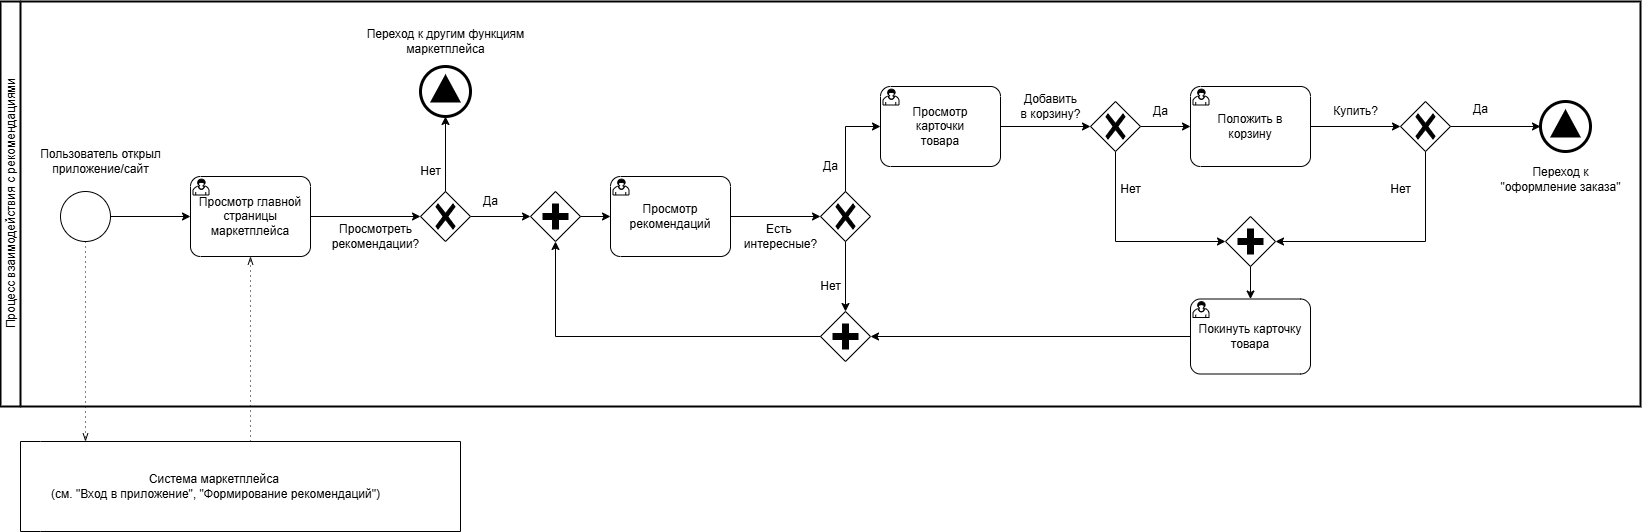

The diagram above was exported from draw.io. Its source (the exported page's mxGraphModel, read from the mxfile embedded in the PNG):
<mxGraphModel dx="1915" dy="1102" grid="1" gridSize="10" guides="1" tooltips="1" connect="1" arrows="1" fold="1" page="1" pageScale="1" pageWidth="827" pageHeight="1169" math="0" shadow="0">
  <root>
    <mxCell id="0" />
    <mxCell id="1" parent="0" />
    <mxCell id="CFysUGezZjwZ0dcTny1t-57" value="Процесс взаимодействия с рекомендациями" style="swimlane;html=1;startSize=20;fontStyle=0;collapsible=0;horizontal=0;swimlaneLine=1;swimlaneFillColor=#ffffff;strokeWidth=2;whiteSpace=wrap;" vertex="1" parent="1">
      <mxGeometry x="50" y="140" width="1640" height="405" as="geometry" />
    </mxCell>
    <mxCell id="CFysUGezZjwZ0dcTny1t-23" value="Переход к другим функциям&lt;div&gt;маркетплейса&lt;/div&gt;" style="text;html=1;align=center;verticalAlign=middle;resizable=0;points=[];autosize=1;strokeColor=none;fillColor=none;" vertex="1" parent="CFysUGezZjwZ0dcTny1t-57">
      <mxGeometry x="355" y="20" width="180" height="40" as="geometry" />
    </mxCell>
    <mxCell id="CFysUGezZjwZ0dcTny1t-58" value="" style="points=[[0.145,0.145,0],[0.5,0,0],[0.855,0.145,0],[1,0.5,0],[0.855,0.855,0],[0.5,1,0],[0.145,0.855,0],[0,0.5,0]];shape=mxgraph.bpmn.event;html=1;verticalLabelPosition=bottom;labelBackgroundColor=#ffffff;verticalAlign=top;align=center;perimeter=ellipsePerimeter;outlineConnect=0;aspect=fixed;outline=end;symbol=signal;" vertex="1" parent="CFysUGezZjwZ0dcTny1t-57">
      <mxGeometry x="420" y="65" width="50" height="50" as="geometry" />
    </mxCell>
    <mxCell id="CFysUGezZjwZ0dcTny1t-6" value="Пользователь открыл&lt;div&gt;приложение/сайт&lt;/div&gt;" style="text;html=1;align=center;verticalAlign=middle;resizable=0;points=[];autosize=1;strokeColor=none;fillColor=none;" vertex="1" parent="CFysUGezZjwZ0dcTny1t-57">
      <mxGeometry x="30" y="140" width="140" height="40" as="geometry" />
    </mxCell>
    <mxCell id="CFysUGezZjwZ0dcTny1t-7" style="edgeStyle=orthogonalEdgeStyle;rounded=0;orthogonalLoop=1;jettySize=auto;html=1;" edge="1" parent="1" source="CFysUGezZjwZ0dcTny1t-3" target="CFysUGezZjwZ0dcTny1t-9">
      <mxGeometry relative="1" as="geometry">
        <mxPoint x="240" y="355" as="targetPoint" />
      </mxGeometry>
    </mxCell>
    <mxCell id="CFysUGezZjwZ0dcTny1t-3" value="" style="points=[[0.145,0.145,0],[0.5,0,0],[0.855,0.145,0],[1,0.5,0],[0.855,0.855,0],[0.5,1,0],[0.145,0.855,0],[0,0.5,0]];shape=mxgraph.bpmn.event;html=1;verticalLabelPosition=bottom;labelBackgroundColor=#ffffff;verticalAlign=top;align=center;perimeter=ellipsePerimeter;outlineConnect=0;aspect=fixed;outline=standard;symbol=general;" vertex="1" parent="1">
      <mxGeometry x="110" y="330" width="50" height="50" as="geometry" />
    </mxCell>
    <mxCell id="CFysUGezZjwZ0dcTny1t-5" value="" style="swimlane;html=1;startSize=20;fontStyle=0;collapsible=0;horizontal=0;swimlaneLine=0;fillColor=none;whiteSpace=wrap;" vertex="1" parent="1">
      <mxGeometry x="70" y="580" width="440" height="90" as="geometry" />
    </mxCell>
    <mxCell id="CFysUGezZjwZ0dcTny1t-60" value="Система маркетплейса&amp;nbsp;&lt;div&gt;(см. &quot;Вход в приложение&quot;, &quot;Формирование рекомендаций&quot;)&lt;/div&gt;" style="text;html=1;align=center;verticalAlign=middle;resizable=0;points=[];autosize=1;strokeColor=none;fillColor=none;" vertex="1" parent="CFysUGezZjwZ0dcTny1t-5">
      <mxGeometry x="20" y="25" width="350" height="40" as="geometry" />
    </mxCell>
    <mxCell id="CFysUGezZjwZ0dcTny1t-13" style="edgeStyle=orthogonalEdgeStyle;rounded=0;orthogonalLoop=1;jettySize=auto;html=1;exitX=1;exitY=0.5;exitDx=0;exitDy=0;exitPerimeter=0;" edge="1" parent="1" source="CFysUGezZjwZ0dcTny1t-9" target="CFysUGezZjwZ0dcTny1t-12">
      <mxGeometry relative="1" as="geometry" />
    </mxCell>
    <mxCell id="CFysUGezZjwZ0dcTny1t-9" value="Просмотр главной страницы маркетплейса" style="points=[[0.25,0,0],[0.5,0,0],[0.75,0,0],[1,0.25,0],[1,0.5,0],[1,0.75,0],[0.75,1,0],[0.5,1,0],[0.25,1,0],[0,0.75,0],[0,0.5,0],[0,0.25,0]];shape=mxgraph.bpmn.task2;whiteSpace=wrap;rectStyle=rounded;size=10;html=1;container=1;expand=0;collapsible=0;taskMarker=user;" vertex="1" parent="1">
      <mxGeometry x="240" y="315" width="120" height="80" as="geometry" />
    </mxCell>
    <mxCell id="CFysUGezZjwZ0dcTny1t-10" value="" style="edgeStyle=elbowEdgeStyle;fontSize=12;html=1;endFill=0;startFill=0;endSize=6;startSize=6;dashed=1;dashPattern=1 4;endArrow=openThin;startArrow=none;rounded=0;entryX=0.5;entryY=1;entryDx=0;entryDy=0;entryPerimeter=0;" edge="1" parent="1" target="CFysUGezZjwZ0dcTny1t-9">
      <mxGeometry width="160" relative="1" as="geometry">
        <mxPoint x="300" y="580" as="sourcePoint" />
        <mxPoint x="410" y="490" as="targetPoint" />
      </mxGeometry>
    </mxCell>
    <mxCell id="CFysUGezZjwZ0dcTny1t-11" value="" style="fontSize=12;html=1;endFill=0;startFill=0;endSize=6;startSize=6;dashed=1;dashPattern=1 4;endArrow=openThin;startArrow=none;rounded=0;exitX=0.5;exitY=1;exitDx=0;exitDy=0;exitPerimeter=0;" edge="1" parent="1" source="CFysUGezZjwZ0dcTny1t-3">
      <mxGeometry width="160" relative="1" as="geometry">
        <mxPoint x="110" y="480" as="sourcePoint" />
        <mxPoint x="135" y="580" as="targetPoint" />
      </mxGeometry>
    </mxCell>
    <mxCell id="CFysUGezZjwZ0dcTny1t-17" style="edgeStyle=orthogonalEdgeStyle;rounded=0;orthogonalLoop=1;jettySize=auto;html=1;exitX=1;exitY=0.5;exitDx=0;exitDy=0;exitPerimeter=0;" edge="1" parent="1" source="CFysUGezZjwZ0dcTny1t-12" target="CFysUGezZjwZ0dcTny1t-16">
      <mxGeometry relative="1" as="geometry" />
    </mxCell>
    <mxCell id="CFysUGezZjwZ0dcTny1t-12" value="" style="points=[[0.25,0.25,0],[0.5,0,0],[0.75,0.25,0],[1,0.5,0],[0.75,0.75,0],[0.5,1,0],[0.25,0.75,0],[0,0.5,0]];shape=mxgraph.bpmn.gateway2;html=1;verticalLabelPosition=bottom;labelBackgroundColor=#ffffff;verticalAlign=top;align=center;perimeter=rhombusPerimeter;outlineConnect=0;outline=none;symbol=none;gwType=exclusive;" vertex="1" parent="1">
      <mxGeometry x="470" y="330" width="50" height="50" as="geometry" />
    </mxCell>
    <mxCell id="CFysUGezZjwZ0dcTny1t-14" value="Просмотреть&lt;div&gt;рекомендации?&lt;/div&gt;" style="text;html=1;align=center;verticalAlign=middle;resizable=0;points=[];autosize=1;strokeColor=none;fillColor=none;" vertex="1" parent="1">
      <mxGeometry x="370" y="355" width="110" height="40" as="geometry" />
    </mxCell>
    <mxCell id="CFysUGezZjwZ0dcTny1t-25" style="edgeStyle=orthogonalEdgeStyle;rounded=0;orthogonalLoop=1;jettySize=auto;html=1;exitX=1;exitY=0.5;exitDx=0;exitDy=0;exitPerimeter=0;" edge="1" parent="1" source="CFysUGezZjwZ0dcTny1t-15" target="CFysUGezZjwZ0dcTny1t-24">
      <mxGeometry relative="1" as="geometry" />
    </mxCell>
    <mxCell id="CFysUGezZjwZ0dcTny1t-15" value="Просмотр рекомендаций" style="points=[[0.25,0,0],[0.5,0,0],[0.75,0,0],[1,0.25,0],[1,0.5,0],[1,0.75,0],[0.75,1,0],[0.5,1,0],[0.25,1,0],[0,0.75,0],[0,0.5,0],[0,0.25,0]];shape=mxgraph.bpmn.task2;whiteSpace=wrap;rectStyle=rounded;size=10;html=1;container=1;expand=0;collapsible=0;taskMarker=user;" vertex="1" parent="1">
      <mxGeometry x="660" y="315" width="120" height="80" as="geometry" />
    </mxCell>
    <mxCell id="CFysUGezZjwZ0dcTny1t-16" value="" style="points=[[0.25,0.25,0],[0.5,0,0],[0.75,0.25,0],[1,0.5,0],[0.75,0.75,0],[0.5,1,0],[0.25,0.75,0],[0,0.5,0]];shape=mxgraph.bpmn.gateway2;html=1;verticalLabelPosition=bottom;labelBackgroundColor=#ffffff;verticalAlign=top;align=center;perimeter=rhombusPerimeter;outlineConnect=0;outline=none;symbol=none;gwType=parallel;" vertex="1" parent="1">
      <mxGeometry x="580" y="330" width="50" height="50" as="geometry" />
    </mxCell>
    <mxCell id="CFysUGezZjwZ0dcTny1t-18" style="edgeStyle=orthogonalEdgeStyle;rounded=0;orthogonalLoop=1;jettySize=auto;html=1;exitX=1;exitY=0.5;exitDx=0;exitDy=0;exitPerimeter=0;entryX=0;entryY=0.5;entryDx=0;entryDy=0;entryPerimeter=0;" edge="1" parent="1" source="CFysUGezZjwZ0dcTny1t-16" target="CFysUGezZjwZ0dcTny1t-15">
      <mxGeometry relative="1" as="geometry" />
    </mxCell>
    <mxCell id="CFysUGezZjwZ0dcTny1t-19" value="Да" style="text;html=1;align=center;verticalAlign=middle;resizable=0;points=[];autosize=1;strokeColor=none;fillColor=none;" vertex="1" parent="1">
      <mxGeometry x="520" y="325" width="40" height="30" as="geometry" />
    </mxCell>
    <mxCell id="CFysUGezZjwZ0dcTny1t-21" style="edgeStyle=orthogonalEdgeStyle;rounded=0;orthogonalLoop=1;jettySize=auto;html=1;exitX=0.5;exitY=0;exitDx=0;exitDy=0;exitPerimeter=0;entryX=0.5;entryY=1;entryDx=0;entryDy=0;entryPerimeter=0;" edge="1" parent="1" source="CFysUGezZjwZ0dcTny1t-12" target="CFysUGezZjwZ0dcTny1t-58">
      <mxGeometry relative="1" as="geometry">
        <mxPoint x="495" y="250" as="targetPoint" />
      </mxGeometry>
    </mxCell>
    <mxCell id="CFysUGezZjwZ0dcTny1t-22" value="Нет" style="text;html=1;align=center;verticalAlign=middle;resizable=0;points=[];autosize=1;strokeColor=none;fillColor=none;" vertex="1" parent="1">
      <mxGeometry x="460" y="295" width="40" height="30" as="geometry" />
    </mxCell>
    <mxCell id="CFysUGezZjwZ0dcTny1t-24" value="" style="points=[[0.25,0.25,0],[0.5,0,0],[0.75,0.25,0],[1,0.5,0],[0.75,0.75,0],[0.5,1,0],[0.25,0.75,0],[0,0.5,0]];shape=mxgraph.bpmn.gateway2;html=1;verticalLabelPosition=bottom;labelBackgroundColor=#ffffff;verticalAlign=top;align=center;perimeter=rhombusPerimeter;outlineConnect=0;outline=none;symbol=none;gwType=exclusive;" vertex="1" parent="1">
      <mxGeometry x="870" y="330" width="50" height="50" as="geometry" />
    </mxCell>
    <mxCell id="CFysUGezZjwZ0dcTny1t-26" value="Есть&amp;nbsp;&lt;div&gt;интересные?&lt;/div&gt;" style="text;html=1;align=center;verticalAlign=middle;resizable=0;points=[];autosize=1;strokeColor=none;fillColor=none;" vertex="1" parent="1">
      <mxGeometry x="780" y="355" width="100" height="40" as="geometry" />
    </mxCell>
    <mxCell id="CFysUGezZjwZ0dcTny1t-35" style="edgeStyle=orthogonalEdgeStyle;rounded=0;orthogonalLoop=1;jettySize=auto;html=1;exitX=1;exitY=0.5;exitDx=0;exitDy=0;exitPerimeter=0;" edge="1" parent="1" source="CFysUGezZjwZ0dcTny1t-27" target="CFysUGezZjwZ0dcTny1t-34">
      <mxGeometry relative="1" as="geometry" />
    </mxCell>
    <mxCell id="CFysUGezZjwZ0dcTny1t-27" value="Просмотр&lt;div&gt;карточки&lt;/div&gt;&lt;div&gt;товара&lt;/div&gt;" style="points=[[0.25,0,0],[0.5,0,0],[0.75,0,0],[1,0.25,0],[1,0.5,0],[1,0.75,0],[0.75,1,0],[0.5,1,0],[0.25,1,0],[0,0.75,0],[0,0.5,0],[0,0.25,0]];shape=mxgraph.bpmn.task2;whiteSpace=wrap;rectStyle=rounded;size=10;html=1;container=1;expand=0;collapsible=0;taskMarker=user;" vertex="1" parent="1">
      <mxGeometry x="930" y="225" width="120" height="80" as="geometry" />
    </mxCell>
    <mxCell id="CFysUGezZjwZ0dcTny1t-28" style="edgeStyle=orthogonalEdgeStyle;rounded=0;orthogonalLoop=1;jettySize=auto;html=1;entryX=0;entryY=0.5;entryDx=0;entryDy=0;entryPerimeter=0;exitX=0.5;exitY=0;exitDx=0;exitDy=0;exitPerimeter=0;" edge="1" parent="1" source="CFysUGezZjwZ0dcTny1t-24" target="CFysUGezZjwZ0dcTny1t-27">
      <mxGeometry relative="1" as="geometry" />
    </mxCell>
    <mxCell id="CFysUGezZjwZ0dcTny1t-29" value="Да" style="text;html=1;align=center;verticalAlign=middle;resizable=0;points=[];autosize=1;strokeColor=none;fillColor=none;" vertex="1" parent="1">
      <mxGeometry x="860" y="290" width="40" height="30" as="geometry" />
    </mxCell>
    <mxCell id="CFysUGezZjwZ0dcTny1t-30" value="" style="points=[[0.25,0.25,0],[0.5,0,0],[0.75,0.25,0],[1,0.5,0],[0.75,0.75,0],[0.5,1,0],[0.25,0.75,0],[0,0.5,0]];shape=mxgraph.bpmn.gateway2;html=1;verticalLabelPosition=bottom;labelBackgroundColor=#ffffff;verticalAlign=top;align=center;perimeter=rhombusPerimeter;outlineConnect=0;outline=none;symbol=none;gwType=parallel;" vertex="1" parent="1">
      <mxGeometry x="870" y="450" width="50" height="50" as="geometry" />
    </mxCell>
    <mxCell id="CFysUGezZjwZ0dcTny1t-31" style="edgeStyle=orthogonalEdgeStyle;rounded=0;orthogonalLoop=1;jettySize=auto;html=1;exitX=0.5;exitY=1;exitDx=0;exitDy=0;exitPerimeter=0;entryX=0.5;entryY=0;entryDx=0;entryDy=0;entryPerimeter=0;" edge="1" parent="1" source="CFysUGezZjwZ0dcTny1t-24" target="CFysUGezZjwZ0dcTny1t-30">
      <mxGeometry relative="1" as="geometry" />
    </mxCell>
    <mxCell id="CFysUGezZjwZ0dcTny1t-32" value="Нет" style="text;html=1;align=center;verticalAlign=middle;resizable=0;points=[];autosize=1;strokeColor=none;fillColor=none;" vertex="1" parent="1">
      <mxGeometry x="860" y="410" width="40" height="30" as="geometry" />
    </mxCell>
    <mxCell id="CFysUGezZjwZ0dcTny1t-33" style="edgeStyle=orthogonalEdgeStyle;rounded=0;orthogonalLoop=1;jettySize=auto;html=1;exitX=0;exitY=0.5;exitDx=0;exitDy=0;exitPerimeter=0;entryX=0.5;entryY=1;entryDx=0;entryDy=0;entryPerimeter=0;" edge="1" parent="1" source="CFysUGezZjwZ0dcTny1t-30" target="CFysUGezZjwZ0dcTny1t-16">
      <mxGeometry relative="1" as="geometry" />
    </mxCell>
    <mxCell id="CFysUGezZjwZ0dcTny1t-38" style="edgeStyle=orthogonalEdgeStyle;rounded=0;orthogonalLoop=1;jettySize=auto;html=1;exitX=1;exitY=0.5;exitDx=0;exitDy=0;exitPerimeter=0;" edge="1" parent="1" source="CFysUGezZjwZ0dcTny1t-34" target="CFysUGezZjwZ0dcTny1t-37">
      <mxGeometry relative="1" as="geometry" />
    </mxCell>
    <mxCell id="CFysUGezZjwZ0dcTny1t-40" style="edgeStyle=orthogonalEdgeStyle;rounded=0;orthogonalLoop=1;jettySize=auto;html=1;exitX=0.5;exitY=1;exitDx=0;exitDy=0;exitPerimeter=0;entryX=0;entryY=0.5;entryDx=0;entryDy=0;entryPerimeter=0;" edge="1" parent="1" source="CFysUGezZjwZ0dcTny1t-34" target="CFysUGezZjwZ0dcTny1t-41">
      <mxGeometry relative="1" as="geometry">
        <mxPoint x="1164.913043478261" y="375.0000000000001" as="targetPoint" />
      </mxGeometry>
    </mxCell>
    <mxCell id="CFysUGezZjwZ0dcTny1t-34" value="" style="points=[[0.25,0.25,0],[0.5,0,0],[0.75,0.25,0],[1,0.5,0],[0.75,0.75,0],[0.5,1,0],[0.25,0.75,0],[0,0.5,0]];shape=mxgraph.bpmn.gateway2;html=1;verticalLabelPosition=bottom;labelBackgroundColor=#ffffff;verticalAlign=top;align=center;perimeter=rhombusPerimeter;outlineConnect=0;outline=none;symbol=none;gwType=exclusive;" vertex="1" parent="1">
      <mxGeometry x="1140" y="240" width="50" height="50" as="geometry" />
    </mxCell>
    <mxCell id="CFysUGezZjwZ0dcTny1t-36" value="Добавить&lt;div&gt;в корзину?&lt;/div&gt;" style="text;html=1;align=center;verticalAlign=middle;resizable=0;points=[];autosize=1;strokeColor=none;fillColor=none;" vertex="1" parent="1">
      <mxGeometry x="1060" y="225" width="80" height="40" as="geometry" />
    </mxCell>
    <mxCell id="CFysUGezZjwZ0dcTny1t-43" style="edgeStyle=orthogonalEdgeStyle;rounded=0;orthogonalLoop=1;jettySize=auto;html=1;exitX=1;exitY=0.5;exitDx=0;exitDy=0;exitPerimeter=0;" edge="1" parent="1" source="CFysUGezZjwZ0dcTny1t-37" target="CFysUGezZjwZ0dcTny1t-42">
      <mxGeometry relative="1" as="geometry" />
    </mxCell>
    <mxCell id="CFysUGezZjwZ0dcTny1t-37" value="Положить в&lt;div&gt;корзину&lt;/div&gt;" style="points=[[0.25,0,0],[0.5,0,0],[0.75,0,0],[1,0.25,0],[1,0.5,0],[1,0.75,0],[0.75,1,0],[0.5,1,0],[0.25,1,0],[0,0.75,0],[0,0.5,0],[0,0.25,0]];shape=mxgraph.bpmn.task2;whiteSpace=wrap;rectStyle=rounded;size=10;html=1;container=1;expand=0;collapsible=0;taskMarker=user;" vertex="1" parent="1">
      <mxGeometry x="1240" y="225" width="120" height="80" as="geometry" />
    </mxCell>
    <mxCell id="CFysUGezZjwZ0dcTny1t-39" value="Да" style="text;html=1;align=center;verticalAlign=middle;resizable=0;points=[];autosize=1;strokeColor=none;fillColor=none;" vertex="1" parent="1">
      <mxGeometry x="1190" y="235" width="40" height="30" as="geometry" />
    </mxCell>
    <mxCell id="CFysUGezZjwZ0dcTny1t-41" value="" style="points=[[0.25,0.25,0],[0.5,0,0],[0.75,0.25,0],[1,0.5,0],[0.75,0.75,0],[0.5,1,0],[0.25,0.75,0],[0,0.5,0]];shape=mxgraph.bpmn.gateway2;html=1;verticalLabelPosition=bottom;labelBackgroundColor=#ffffff;verticalAlign=top;align=center;perimeter=rhombusPerimeter;outlineConnect=0;outline=none;symbol=none;gwType=parallel;" vertex="1" parent="1">
      <mxGeometry x="1275" y="355" width="50" height="50" as="geometry" />
    </mxCell>
    <mxCell id="CFysUGezZjwZ0dcTny1t-47" style="edgeStyle=orthogonalEdgeStyle;rounded=0;orthogonalLoop=1;jettySize=auto;html=1;exitX=1;exitY=0.5;exitDx=0;exitDy=0;exitPerimeter=0;" edge="1" parent="1" source="CFysUGezZjwZ0dcTny1t-42" target="CFysUGezZjwZ0dcTny1t-46">
      <mxGeometry relative="1" as="geometry" />
    </mxCell>
    <mxCell id="CFysUGezZjwZ0dcTny1t-50" style="edgeStyle=orthogonalEdgeStyle;rounded=0;orthogonalLoop=1;jettySize=auto;html=1;exitX=0.5;exitY=1;exitDx=0;exitDy=0;exitPerimeter=0;entryX=1;entryY=0.5;entryDx=0;entryDy=0;entryPerimeter=0;" edge="1" parent="1" source="CFysUGezZjwZ0dcTny1t-42" target="CFysUGezZjwZ0dcTny1t-41">
      <mxGeometry relative="1" as="geometry" />
    </mxCell>
    <mxCell id="CFysUGezZjwZ0dcTny1t-42" value="" style="points=[[0.25,0.25,0],[0.5,0,0],[0.75,0.25,0],[1,0.5,0],[0.75,0.75,0],[0.5,1,0],[0.25,0.75,0],[0,0.5,0]];shape=mxgraph.bpmn.gateway2;html=1;verticalLabelPosition=bottom;labelBackgroundColor=#ffffff;verticalAlign=top;align=center;perimeter=rhombusPerimeter;outlineConnect=0;outline=none;symbol=none;gwType=exclusive;" vertex="1" parent="1">
      <mxGeometry x="1450" y="240" width="50" height="50" as="geometry" />
    </mxCell>
    <mxCell id="CFysUGezZjwZ0dcTny1t-44" value="Купить?" style="text;html=1;align=center;verticalAlign=middle;resizable=0;points=[];autosize=1;strokeColor=none;fillColor=none;" vertex="1" parent="1">
      <mxGeometry x="1370" y="235" width="70" height="30" as="geometry" />
    </mxCell>
    <mxCell id="CFysUGezZjwZ0dcTny1t-46" value="" style="points=[[0.145,0.145,0],[0.5,0,0],[0.855,0.145,0],[1,0.5,0],[0.855,0.855,0],[0.5,1,0],[0.145,0.855,0],[0,0.5,0]];shape=mxgraph.bpmn.event;html=1;verticalLabelPosition=bottom;labelBackgroundColor=#ffffff;verticalAlign=top;align=center;perimeter=ellipsePerimeter;outlineConnect=0;aspect=fixed;outline=end;symbol=signal;" vertex="1" parent="1">
      <mxGeometry x="1590" y="240" width="50" height="50" as="geometry" />
    </mxCell>
    <mxCell id="CFysUGezZjwZ0dcTny1t-48" value="Да" style="text;html=1;align=center;verticalAlign=middle;resizable=0;points=[];autosize=1;strokeColor=none;fillColor=none;" vertex="1" parent="1">
      <mxGeometry x="1510" y="233" width="40" height="30" as="geometry" />
    </mxCell>
    <mxCell id="CFysUGezZjwZ0dcTny1t-49" value="Переход к&lt;div&gt;&quot;оформление заказа&quot;&lt;/div&gt;" style="text;html=1;align=center;verticalAlign=middle;resizable=0;points=[];autosize=1;strokeColor=none;fillColor=none;" vertex="1" parent="1">
      <mxGeometry x="1540" y="298" width="140" height="40" as="geometry" />
    </mxCell>
    <mxCell id="CFysUGezZjwZ0dcTny1t-51" value="Нет" style="text;html=1;align=center;verticalAlign=middle;resizable=0;points=[];autosize=1;strokeColor=none;fillColor=none;" vertex="1" parent="1">
      <mxGeometry x="1160" y="313" width="40" height="30" as="geometry" />
    </mxCell>
    <mxCell id="CFysUGezZjwZ0dcTny1t-52" value="Нет" style="text;html=1;align=center;verticalAlign=middle;resizable=0;points=[];autosize=1;strokeColor=none;fillColor=none;" vertex="1" parent="1">
      <mxGeometry x="1430" y="313" width="40" height="30" as="geometry" />
    </mxCell>
    <mxCell id="CFysUGezZjwZ0dcTny1t-53" value="Покинуть карточку товара" style="points=[[0.25,0,0],[0.5,0,0],[0.75,0,0],[1,0.25,0],[1,0.5,0],[1,0.75,0],[0.75,1,0],[0.5,1,0],[0.25,1,0],[0,0.75,0],[0,0.5,0],[0,0.25,0]];shape=mxgraph.bpmn.task2;whiteSpace=wrap;rectStyle=rounded;size=10;html=1;container=1;expand=0;collapsible=0;taskMarker=user;" vertex="1" parent="1">
      <mxGeometry x="1240" y="437.5" width="120" height="75" as="geometry" />
    </mxCell>
    <mxCell id="CFysUGezZjwZ0dcTny1t-54" style="edgeStyle=orthogonalEdgeStyle;rounded=0;orthogonalLoop=1;jettySize=auto;html=1;exitX=0.5;exitY=1;exitDx=0;exitDy=0;exitPerimeter=0;entryX=0.5;entryY=0;entryDx=0;entryDy=0;entryPerimeter=0;" edge="1" parent="1" source="CFysUGezZjwZ0dcTny1t-41" target="CFysUGezZjwZ0dcTny1t-53">
      <mxGeometry relative="1" as="geometry" />
    </mxCell>
    <mxCell id="CFysUGezZjwZ0dcTny1t-55" style="edgeStyle=orthogonalEdgeStyle;rounded=0;orthogonalLoop=1;jettySize=auto;html=1;exitX=0;exitY=0.5;exitDx=0;exitDy=0;exitPerimeter=0;entryX=1;entryY=0.5;entryDx=0;entryDy=0;entryPerimeter=0;" edge="1" parent="1" source="CFysUGezZjwZ0dcTny1t-53" target="CFysUGezZjwZ0dcTny1t-30">
      <mxGeometry relative="1" as="geometry">
        <mxPoint x="910" y="490" as="targetPoint" />
      </mxGeometry>
    </mxCell>
  </root>
</mxGraphModel>